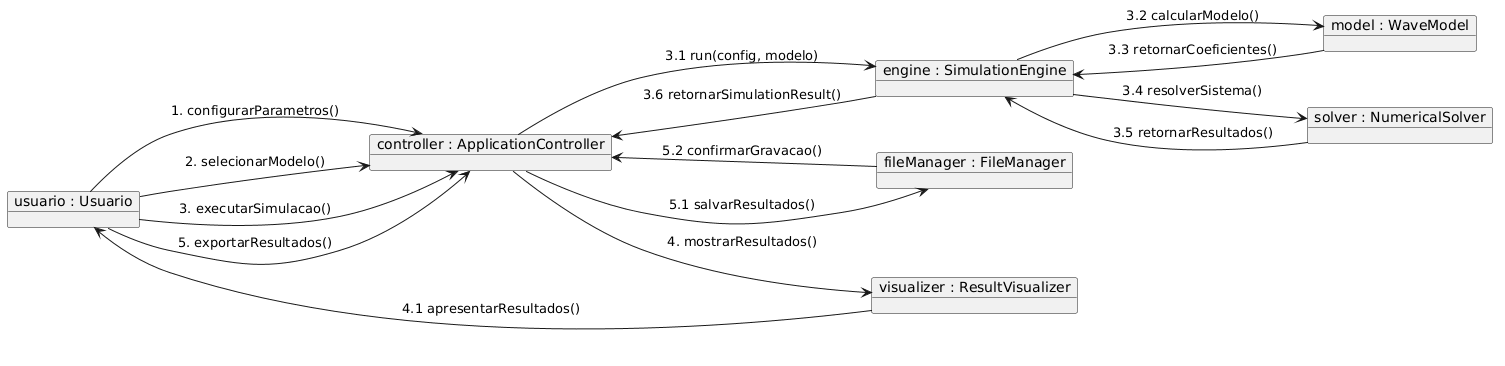

The diagram above was rendered by PlantUML. Its source (embedded in the PNG):
@startuml
left to right direction

object "usuario : Usuario" as Usuario
object "controller : ApplicationController" as Controller
object "engine : SimulationEngine" as Engine
object "model : WaveModel" as Model
object "solver : NumericalSolver" as Solver
object "visualizer : ResultVisualizer" as Visualizer
object "fileManager : FileManager" as FileManager

Usuario --> Controller : 1. configurarParametros()
Usuario --> Controller : 2. selecionarModelo()
Usuario --> Controller : 3. executarSimulacao()

Controller --> Engine : 3.1 run(config, modelo)

Engine --> Model : 3.2 calcularModelo()
Model --> Engine : 3.3 retornarCoeficientes()

Engine --> Solver : 3.4 resolverSistema()
Solver --> Engine : 3.5 retornarResultados()

Engine --> Controller : 3.6 retornarSimulationResult()

Controller --> Visualizer : 4. mostrarResultados()
Visualizer --> Usuario : 4.1 apresentarResultados()

Usuario --> Controller : 5. exportarResultados()
Controller --> FileManager : 5.1 salvarResultados()
FileManager --> Controller : 5.2 confirmarGravacao()
@enduml